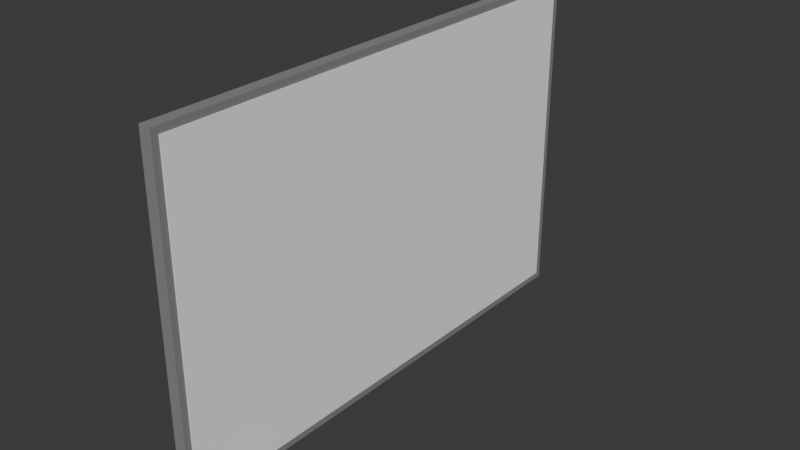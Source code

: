 # Source: pizarron.blend  (saved by Blender 5.0.118; exported with 4.5.12 LTS)
import bpy
from mathutils import Matrix  # noqa: F401  (used for matrix-valued properties, if any)

bpy.ops.wm.read_factory_settings(use_empty=True)
scene = bpy.context.scene
scene.name = 'Scene'

# ---- collections
col_collection = bpy.data.collections.new('Collection'); scene.collection.children.link(col_collection)

# ---- materials (node trees are filled in below, after node groups)
mat_material = bpy.data.materials.new('Material')
mat_material.alpha_threshold = 0.0
mat_material.use_backface_culling_lightprobe_volume = False
mat_material.roughness = 0.5
mat_material.line_color = (0.0, 0.0, 0.0, 1.0)
mat_material_001 = bpy.data.materials.new('Material.001')

# ---- material node trees
mat_material.use_nodes = True; mat_material.node_tree.nodes.clear()
_N = mat_material.node_tree.nodes; _L = mat_material.node_tree.links
n0 = _N.new('ShaderNodeOutputMaterial'); n0.name = 'Material Output'; n0.location = (200, 100)
n1 = _N.new('ShaderNodeBsdfPrincipled'); n1.name = 'Principled BSDF'; n1.location = (-200, 100)
n1.inputs[0].default_value = (0.2445, 0.2445, 0.2445, 1.0)
n1.inputs[2].default_value = 0.7692
_L.new(n1.outputs[0], n0.inputs[0])
n0.is_active_output = True
mat_material_001.use_nodes = True; mat_material_001.node_tree.nodes.clear()
_N = mat_material_001.node_tree.nodes; _L = mat_material_001.node_tree.links
n0 = _N.new('ShaderNodeBsdfPrincipled'); n0.name = 'Principled BSDF'; n0.location = (-200, 100)
n0.inputs[0].default_value = (1.0, 1.0, 1.0, 1.0)
n0.inputs[2].default_value = 0.6231
n1 = _N.new('ShaderNodeOutputMaterial'); n1.name = 'Material Output'; n1.location = (200, 100)
_L.new(n0.outputs[0], n1.inputs[0])
n1.is_active_output = True

# ---- world
world_world = bpy.data.worlds.new('World'); scene.world = world_world
world_world.use_nodes = True; world_world.node_tree.nodes.clear()
_N = world_world.node_tree.nodes; _L = world_world.node_tree.links
n0 = _N.new('ShaderNodeOutputWorld'); n0.name = 'World Output'; n0.location = (200, 100)
n1 = _N.new('ShaderNodeBackground'); n1.name = 'Background'; n1.location = (-200, 100)
n1.inputs[0].default_value = (0.05088, 0.05088, 0.05088, 1.0)
_L.new(n1.outputs[0], n0.inputs[0])
n0.is_active_output = True
world_world.color = (0.05088, 0.05088, 0.05088)
world_world.sun_shadow_jitter_overblur = 0.0

# ---- meshes
me_cube = bpy.data.meshes.new('Cube')
me_cube.from_pydata([(1.0, 1.0, 1.0), (1.0, 1.0, -1.0), (1.0, -1.0, 1.0), (1.0, -1.0, -1.0), (-1.0, 1.0, 1.0), (-1.0, 1.0, -1.0), (-1.0, -1.0, 1.0), (-1.0, -1.0, -1.0)], [], [(0, 4, 6, 2), (3, 2, 6, 7), (7, 6, 4, 5), (5, 1, 3, 7), (1, 0, 2, 3), (5, 4, 0, 1)])
_uv = me_cube.uv_layers.new(name='UVMap')
_uv.uv.foreach_set('vector', [0.625, 0.5, 0.875, 0.5, 0.875, 0.75, 0.625, 0.75, 0.375, 0.75, 0.625, 0.75, 0.625, 1.0, 0.375, 1.0, 0.375, 0.0, 0.625, 0.0, 0.625, 0.25, 0.375, 0.25, 0.125, 0.5, 0.375, 0.5, 0.375, 0.75, 0.125, 0.75, 0.375, 0.5, 0.625, 0.5, 0.625, 0.75, 0.375, 0.75, 0.375, 0.25, 0.625, 0.25, 0.625, 0.5, 0.375, 0.5])
me_cube.materials.append(mat_material)
me_cube.use_mirror_vertex_groups = False
me_cube.update()
me_cube_001 = bpy.data.meshes.new('Cube.001')
me_cube_001.from_pydata([(1.0, 1.0, 1.0), (1.0, 1.0, -1.0), (1.0, -1.0, 1.0), (1.0, -1.0, -1.0), (-1.0, 1.0, 1.0), (-1.0, 1.0, -1.0), (-1.0, -1.0, 1.0), (-1.0, -1.0, -1.0)], [], [(0, 4, 6, 2), (3, 2, 6, 7), (7, 6, 4, 5), (5, 1, 3, 7), (1, 0, 2, 3), (5, 4, 0, 1)])
_uv = me_cube_001.uv_layers.new(name='UVMap')
_uv.uv.foreach_set('vector', [0.625, 0.5, 0.875, 0.5, 0.875, 0.75, 0.625, 0.75, 0.375, 0.75, 0.625, 0.75, 0.625, 1.0, 0.375, 1.0, 0.375, 0.0, 0.625, 0.0, 0.625, 0.25, 0.375, 0.25, 0.125, 0.5, 0.375, 0.5, 0.375, 0.75, 0.125, 0.75, 0.375, 0.5, 0.625, 0.5, 0.625, 0.75, 0.375, 0.75, 0.375, 0.25, 0.625, 0.25, 0.625, 0.5, 0.375, 0.5])
me_cube_001.materials.append(mat_material_001)
me_cube_001.use_mirror_vertex_groups = False
me_cube_001.update()
me_cube_002 = bpy.data.meshes.new('Cube.002')
me_cube_002.from_pydata([(-1.0, -1.0, -1.0), (-1.0, -1.0, 1.0), (-1.0, 1.0, -1.0), (-1.0, 1.0, 1.0), (1.0, -1.0, -1.0), (1.0, -1.0, 1.0), (1.0, 1.0, -1.0), (1.0, 1.0, 1.0)], [], [(0, 1, 3, 2), (2, 3, 7, 6), (6, 7, 5, 4), (4, 5, 1, 0), (2, 6, 4, 0), (7, 3, 1, 5)])
_uv = me_cube_002.uv_layers.new(name='UVMap')
_uv.uv.foreach_set('vector', [0.375, 0.0, 0.625, 0.0, 0.625, 0.25, 0.375, 0.25, 0.375, 0.25, 0.625, 0.25, 0.625, 0.5, 0.375, 0.5, 0.375, 0.5, 0.625, 0.5, 0.625, 0.75, 0.375, 0.75, 0.375, 0.75, 0.625, 0.75, 0.625, 1.0, 0.375, 1.0, 0.125, 0.5, 0.375, 0.5, 0.375, 0.75, 0.125, 0.75, 0.625, 0.5, 0.875, 0.5, 0.875, 0.75, 0.625, 0.75])
me_cube_002.materials.append(mat_material)
me_cube_002.update()

# ---- objects
ob_cube = bpy.data.objects.new('Cube', me_cube)
ob_cube_001 = bpy.data.objects.new('Cube.001', me_cube_001)
ob_cube_002 = bpy.data.objects.new('Cube.002', me_cube_002)

# ---- transforms, parenting, visibility, modifiers, constraints
ob_cube.location = (0.0, 0.0, 1.009)
ob_cube.scale = (0.03511, 1.504, 1.0)
ob_cube.lock_rotations_4d = False
ob_cube.empty_display_type = 'ARROWS'
ob_cube.lineart.crease_threshold = 0.0
ob_cube_001.location = (0.004226, 0.0, 1.009)
ob_cube_001.scale = (0.03511, 1.463, 0.9579)
ob_cube_001.lock_rotations_4d = False
ob_cube_001.empty_display_type = 'ARROWS'
ob_cube_001.lineart.crease_threshold = 0.0
ob_cube_002.location = (0.1188, -1.221, 0.005792)
ob_cube_002.scale = (-0.08485, 0.2001, 0.02155)

# ---- collection membership
col_collection.objects.link(ob_cube)
col_collection.objects.link(ob_cube_001)
col_collection.objects.link(ob_cube_002)

# ---- scene / render settings (as saved in the file)
scene.frame_start = 1; scene.frame_end = 250; scene.frame_set(1)
scene.render.engine = 'BLENDER_EEVEE_NEXT'
scene.render.bake_bias = 0.0
scene.render.bake_samples = 0
scene.cycles.sampling_pattern = 'TABULATED_SOBOL'
scene.eevee.use_volume_custom_range = False
bpy.context.view_layer.update()

# ---- added for rendering (the .blend has no active camera and no usable light): camera, sun
cam_auto = bpy.data.cameras.new('AutoCamera')
cam_auto.lens = 50.0
cam_auto.sensor_width = 36.0
cam_auto.clip_end = 1000.0
ob_auto_camera = bpy.data.objects.new('AutoCamera', cam_auto)
scene.collection.objects.link(ob_auto_camera)
ob_auto_camera.location = (3.44597, -4.03403, 3.68615)
ob_auto_camera.rotation_euler = (1.09748, -7.21219e-08, 0.694738)
scene.camera = ob_auto_camera
light_auto_sun = bpy.data.lights.new('AutoSun', 'SUN')
light_auto_sun.energy = 3.0
light_auto_sun.angle = 0.0523599
ob_auto_sun = bpy.data.objects.new('AutoSun', light_auto_sun)
scene.collection.objects.link(ob_auto_sun)
ob_auto_sun.rotation_euler = (0.872665, 0.174533, 0.523599)
bpy.context.view_layer.update()
